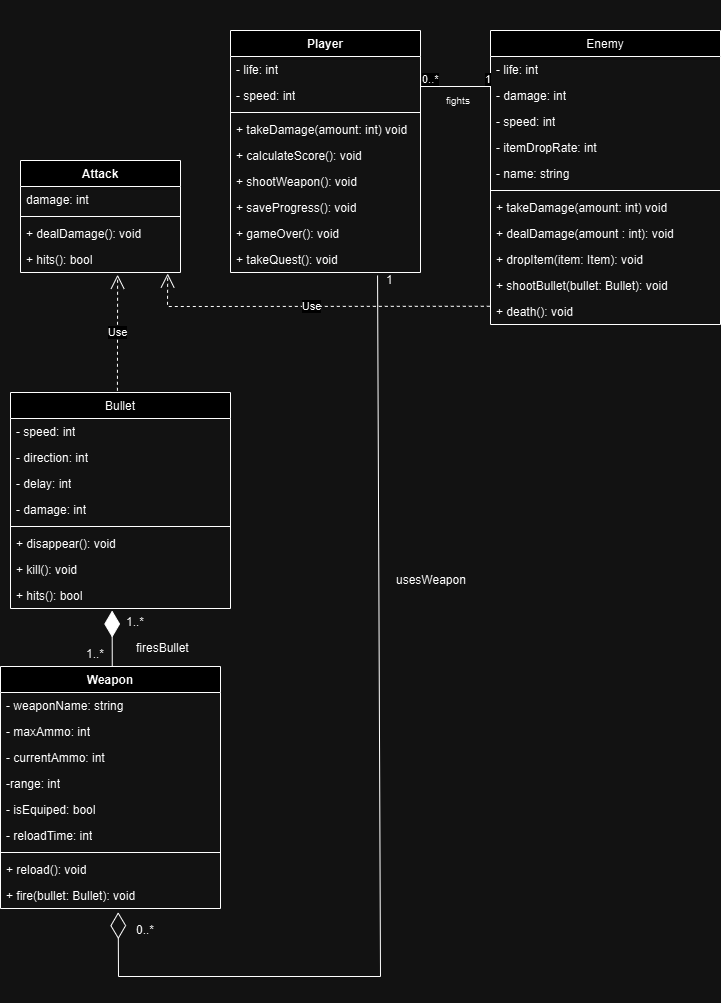

The diagram above was exported from draw.io. Its source (the exported page's mxGraphModel, read from the mxfile embedded in the PNG):
<mxGraphModel dx="1750" dy="870" grid="1" gridSize="10" guides="1" tooltips="1" connect="1" arrows="1" fold="1" page="1" pageScale="1" pageWidth="827" pageHeight="1169" math="0" shadow="0">
  <root>
    <mxCell id="0" />
    <mxCell id="1" parent="0" />
    <mxCell id="cDzhz_5RHNUBYKVdqHyP-1" value="Player" style="swimlane;fontStyle=1;align=center;verticalAlign=top;childLayout=stackLayout;horizontal=1;startSize=26;horizontalStack=0;resizeParent=1;resizeParentMax=0;resizeLast=0;collapsible=1;marginBottom=0;whiteSpace=wrap;html=1;" vertex="1" parent="1">
      <mxGeometry x="290" y="214" width="190" height="242" as="geometry" />
    </mxCell>
    <mxCell id="cDzhz_5RHNUBYKVdqHyP-2" value="&lt;font style=&quot;font-size: 12px;&quot;&gt;- life: int&lt;/font&gt;" style="text;strokeColor=none;fillColor=none;align=left;verticalAlign=top;spacingLeft=4;spacingRight=4;overflow=hidden;rotatable=0;points=[[0,0.5],[1,0.5]];portConstraint=eastwest;whiteSpace=wrap;html=1;" vertex="1" parent="cDzhz_5RHNUBYKVdqHyP-1">
      <mxGeometry y="26" width="190" height="26" as="geometry" />
    </mxCell>
    <mxCell id="cDzhz_5RHNUBYKVdqHyP-3" value="&lt;font style=&quot;font-size: 12px;&quot;&gt;- speed: int&lt;/font&gt;" style="text;strokeColor=none;fillColor=none;align=left;verticalAlign=top;spacingLeft=4;spacingRight=4;overflow=hidden;rotatable=0;points=[[0,0.5],[1,0.5]];portConstraint=eastwest;whiteSpace=wrap;html=1;" vertex="1" parent="cDzhz_5RHNUBYKVdqHyP-1">
      <mxGeometry y="52" width="190" height="26" as="geometry" />
    </mxCell>
    <mxCell id="cDzhz_5RHNUBYKVdqHyP-4" value="" style="line;strokeWidth=1;fillColor=none;align=left;verticalAlign=middle;spacingTop=-1;spacingLeft=3;spacingRight=3;rotatable=0;labelPosition=right;points=[];portConstraint=eastwest;strokeColor=inherit;" vertex="1" parent="cDzhz_5RHNUBYKVdqHyP-1">
      <mxGeometry y="78" width="190" height="8" as="geometry" />
    </mxCell>
    <mxCell id="cDzhz_5RHNUBYKVdqHyP-5" value="+ takeDamage(amount: int) void" style="text;strokeColor=none;fillColor=none;align=left;verticalAlign=top;spacingLeft=4;spacingRight=4;overflow=hidden;rotatable=0;points=[[0,0.5],[1,0.5]];portConstraint=eastwest;whiteSpace=wrap;html=1;" vertex="1" parent="cDzhz_5RHNUBYKVdqHyP-1">
      <mxGeometry y="86" width="190" height="26" as="geometry" />
    </mxCell>
    <mxCell id="cDzhz_5RHNUBYKVdqHyP-6" value="&lt;font style=&quot;font-size: 12px;&quot;&gt;+ calculateScore(): void&lt;/font&gt;" style="text;strokeColor=none;fillColor=none;align=left;verticalAlign=top;spacingLeft=4;spacingRight=4;overflow=hidden;rotatable=0;points=[[0,0.5],[1,0.5]];portConstraint=eastwest;whiteSpace=wrap;html=1;" vertex="1" parent="cDzhz_5RHNUBYKVdqHyP-1">
      <mxGeometry y="112" width="190" height="26" as="geometry" />
    </mxCell>
    <mxCell id="cDzhz_5RHNUBYKVdqHyP-7" value="&lt;font style=&quot;font-size: 12px;&quot;&gt;+ shootWeapon(): void&lt;/font&gt;" style="text;strokeColor=none;fillColor=none;align=left;verticalAlign=top;spacingLeft=4;spacingRight=4;overflow=hidden;rotatable=0;points=[[0,0.5],[1,0.5]];portConstraint=eastwest;whiteSpace=wrap;html=1;" vertex="1" parent="cDzhz_5RHNUBYKVdqHyP-1">
      <mxGeometry y="138" width="190" height="26" as="geometry" />
    </mxCell>
    <mxCell id="cDzhz_5RHNUBYKVdqHyP-8" value="&lt;font style=&quot;font-size: 12px;&quot;&gt;+ saveProgress(): void&lt;/font&gt;" style="text;strokeColor=none;fillColor=none;align=left;verticalAlign=top;spacingLeft=4;spacingRight=4;overflow=hidden;rotatable=0;points=[[0,0.5],[1,0.5]];portConstraint=eastwest;whiteSpace=wrap;html=1;" vertex="1" parent="cDzhz_5RHNUBYKVdqHyP-1">
      <mxGeometry y="164" width="190" height="26" as="geometry" />
    </mxCell>
    <mxCell id="cDzhz_5RHNUBYKVdqHyP-9" value="&lt;font style=&quot;font-size: 12px;&quot;&gt;+ gameOver(): void&lt;/font&gt;" style="text;strokeColor=none;fillColor=none;align=left;verticalAlign=top;spacingLeft=4;spacingRight=4;overflow=hidden;rotatable=0;points=[[0,0.5],[1,0.5]];portConstraint=eastwest;whiteSpace=wrap;html=1;" vertex="1" parent="cDzhz_5RHNUBYKVdqHyP-1">
      <mxGeometry y="190" width="190" height="26" as="geometry" />
    </mxCell>
    <mxCell id="cDzhz_5RHNUBYKVdqHyP-10" value="&lt;font style=&quot;font-size: 12px;&quot;&gt;+ takeQuest(): void&lt;/font&gt;" style="text;strokeColor=none;fillColor=none;align=left;verticalAlign=top;spacingLeft=4;spacingRight=4;overflow=hidden;rotatable=0;points=[[0,0.5],[1,0.5]];portConstraint=eastwest;whiteSpace=wrap;html=1;" vertex="1" parent="cDzhz_5RHNUBYKVdqHyP-1">
      <mxGeometry y="216" width="190" height="26" as="geometry" />
    </mxCell>
    <mxCell id="cDzhz_5RHNUBYKVdqHyP-11" value="&lt;span style=&quot;font-weight: 400;&quot;&gt;&lt;font style=&quot;font-size: 12px;&quot;&gt;Enemy&lt;/font&gt;&lt;/span&gt;" style="swimlane;fontStyle=1;align=center;verticalAlign=top;childLayout=stackLayout;horizontal=1;startSize=26;horizontalStack=0;resizeParent=1;resizeParentMax=0;resizeLast=0;collapsible=1;marginBottom=0;whiteSpace=wrap;html=1;" vertex="1" parent="1">
      <mxGeometry x="550" y="214" width="230" height="294" as="geometry" />
    </mxCell>
    <mxCell id="cDzhz_5RHNUBYKVdqHyP-12" value="&lt;font style=&quot;font-size: 12px;&quot;&gt;- life: int&lt;/font&gt;" style="text;strokeColor=none;fillColor=none;align=left;verticalAlign=top;spacingLeft=4;spacingRight=4;overflow=hidden;rotatable=0;points=[[0,0.5],[1,0.5]];portConstraint=eastwest;whiteSpace=wrap;html=1;" vertex="1" parent="cDzhz_5RHNUBYKVdqHyP-11">
      <mxGeometry y="26" width="230" height="26" as="geometry" />
    </mxCell>
    <mxCell id="cDzhz_5RHNUBYKVdqHyP-13" value="&lt;font style=&quot;font-size: 12px;&quot;&gt;- damage: int&lt;/font&gt;" style="text;strokeColor=none;fillColor=none;align=left;verticalAlign=top;spacingLeft=4;spacingRight=4;overflow=hidden;rotatable=0;points=[[0,0.5],[1,0.5]];portConstraint=eastwest;whiteSpace=wrap;html=1;" vertex="1" parent="cDzhz_5RHNUBYKVdqHyP-11">
      <mxGeometry y="52" width="230" height="26" as="geometry" />
    </mxCell>
    <mxCell id="cDzhz_5RHNUBYKVdqHyP-14" value="&lt;font style=&quot;font-size: 12px;&quot;&gt;- speed: int&lt;/font&gt;" style="text;strokeColor=none;fillColor=none;align=left;verticalAlign=top;spacingLeft=4;spacingRight=4;overflow=hidden;rotatable=0;points=[[0,0.5],[1,0.5]];portConstraint=eastwest;whiteSpace=wrap;html=1;" vertex="1" parent="cDzhz_5RHNUBYKVdqHyP-11">
      <mxGeometry y="78" width="230" height="26" as="geometry" />
    </mxCell>
    <mxCell id="cDzhz_5RHNUBYKVdqHyP-15" value="&lt;font style=&quot;font-size: 12px;&quot;&gt;- itemDropRate: int&lt;/font&gt;" style="text;strokeColor=none;fillColor=none;align=left;verticalAlign=top;spacingLeft=4;spacingRight=4;overflow=hidden;rotatable=0;points=[[0,0.5],[1,0.5]];portConstraint=eastwest;whiteSpace=wrap;html=1;" vertex="1" parent="cDzhz_5RHNUBYKVdqHyP-11">
      <mxGeometry y="104" width="230" height="26" as="geometry" />
    </mxCell>
    <mxCell id="cDzhz_5RHNUBYKVdqHyP-16" value="&lt;font style=&quot;font-size: 12px;&quot;&gt;- name: string&lt;/font&gt;" style="text;strokeColor=none;fillColor=none;align=left;verticalAlign=top;spacingLeft=4;spacingRight=4;overflow=hidden;rotatable=0;points=[[0,0.5],[1,0.5]];portConstraint=eastwest;whiteSpace=wrap;html=1;" vertex="1" parent="cDzhz_5RHNUBYKVdqHyP-11">
      <mxGeometry y="130" width="230" height="26" as="geometry" />
    </mxCell>
    <mxCell id="cDzhz_5RHNUBYKVdqHyP-17" value="" style="line;strokeWidth=1;fillColor=none;align=left;verticalAlign=middle;spacingTop=-1;spacingLeft=3;spacingRight=3;rotatable=0;labelPosition=right;points=[];portConstraint=eastwest;strokeColor=inherit;" vertex="1" parent="cDzhz_5RHNUBYKVdqHyP-11">
      <mxGeometry y="156" width="230" height="8" as="geometry" />
    </mxCell>
    <mxCell id="cDzhz_5RHNUBYKVdqHyP-18" value="+ takeDamage(amount: int) void" style="text;strokeColor=none;fillColor=none;align=left;verticalAlign=top;spacingLeft=4;spacingRight=4;overflow=hidden;rotatable=0;points=[[0,0.5],[1,0.5]];portConstraint=eastwest;whiteSpace=wrap;html=1;" vertex="1" parent="cDzhz_5RHNUBYKVdqHyP-11">
      <mxGeometry y="164" width="230" height="26" as="geometry" />
    </mxCell>
    <mxCell id="cDzhz_5RHNUBYKVdqHyP-19" value="&lt;font style=&quot;font-size: 12px;&quot;&gt;+ dealDamage(amount : int): void&lt;/font&gt;" style="text;strokeColor=none;fillColor=none;align=left;verticalAlign=top;spacingLeft=4;spacingRight=4;overflow=hidden;rotatable=0;points=[[0,0.5],[1,0.5]];portConstraint=eastwest;whiteSpace=wrap;html=1;" vertex="1" parent="cDzhz_5RHNUBYKVdqHyP-11">
      <mxGeometry y="190" width="230" height="26" as="geometry" />
    </mxCell>
    <mxCell id="cDzhz_5RHNUBYKVdqHyP-20" value="&lt;font style=&quot;font-size: 12px;&quot;&gt;+ dropItem(item: Item): void&lt;/font&gt;" style="text;strokeColor=none;fillColor=none;align=left;verticalAlign=top;spacingLeft=4;spacingRight=4;overflow=hidden;rotatable=0;points=[[0,0.5],[1,0.5]];portConstraint=eastwest;whiteSpace=wrap;html=1;" vertex="1" parent="cDzhz_5RHNUBYKVdqHyP-11">
      <mxGeometry y="216" width="230" height="26" as="geometry" />
    </mxCell>
    <mxCell id="cDzhz_5RHNUBYKVdqHyP-21" value="&lt;font style=&quot;font-size: 12px;&quot;&gt;+ shootBullet(bullet: Bullet): void&lt;/font&gt;" style="text;strokeColor=none;fillColor=none;align=left;verticalAlign=top;spacingLeft=4;spacingRight=4;overflow=hidden;rotatable=0;points=[[0,0.5],[1,0.5]];portConstraint=eastwest;whiteSpace=wrap;html=1;" vertex="1" parent="cDzhz_5RHNUBYKVdqHyP-11">
      <mxGeometry y="242" width="230" height="26" as="geometry" />
    </mxCell>
    <mxCell id="cDzhz_5RHNUBYKVdqHyP-22" value="&lt;font style=&quot;font-size: 12px;&quot;&gt;+ death(): void&lt;/font&gt;" style="text;strokeColor=none;fillColor=none;align=left;verticalAlign=top;spacingLeft=4;spacingRight=4;overflow=hidden;rotatable=0;points=[[0,0.5],[1,0.5]];portConstraint=eastwest;whiteSpace=wrap;html=1;" vertex="1" parent="cDzhz_5RHNUBYKVdqHyP-11">
      <mxGeometry y="268" width="230" height="26" as="geometry" />
    </mxCell>
    <mxCell id="cDzhz_5RHNUBYKVdqHyP-23" value="&lt;span style=&quot;font-weight: 400;&quot;&gt;&lt;font style=&quot;font-size: 12px;&quot;&gt;Bullet&lt;/font&gt;&lt;/span&gt;" style="swimlane;fontStyle=1;align=center;verticalAlign=top;childLayout=stackLayout;horizontal=1;startSize=26;horizontalStack=0;resizeParent=1;resizeParentMax=0;resizeLast=0;collapsible=1;marginBottom=0;whiteSpace=wrap;html=1;" vertex="1" parent="1">
      <mxGeometry x="70" y="576" width="220" height="216" as="geometry" />
    </mxCell>
    <mxCell id="cDzhz_5RHNUBYKVdqHyP-24" value="&lt;font style=&quot;font-size: 12px;&quot;&gt;- speed: int&lt;/font&gt;" style="text;strokeColor=none;fillColor=none;align=left;verticalAlign=top;spacingLeft=4;spacingRight=4;overflow=hidden;rotatable=0;points=[[0,0.5],[1,0.5]];portConstraint=eastwest;whiteSpace=wrap;html=1;" vertex="1" parent="cDzhz_5RHNUBYKVdqHyP-23">
      <mxGeometry y="26" width="220" height="26" as="geometry" />
    </mxCell>
    <mxCell id="cDzhz_5RHNUBYKVdqHyP-25" value="&lt;font style=&quot;font-size: 12px;&quot;&gt;- direction: int&lt;/font&gt;" style="text;strokeColor=none;fillColor=none;align=left;verticalAlign=top;spacingLeft=4;spacingRight=4;overflow=hidden;rotatable=0;points=[[0,0.5],[1,0.5]];portConstraint=eastwest;whiteSpace=wrap;html=1;" vertex="1" parent="cDzhz_5RHNUBYKVdqHyP-23">
      <mxGeometry y="52" width="220" height="26" as="geometry" />
    </mxCell>
    <mxCell id="cDzhz_5RHNUBYKVdqHyP-26" value="- delay: int" style="text;strokeColor=none;fillColor=none;align=left;verticalAlign=top;spacingLeft=4;spacingRight=4;overflow=hidden;rotatable=0;points=[[0,0.5],[1,0.5]];portConstraint=eastwest;whiteSpace=wrap;html=1;" vertex="1" parent="cDzhz_5RHNUBYKVdqHyP-23">
      <mxGeometry y="78" width="220" height="26" as="geometry" />
    </mxCell>
    <mxCell id="cDzhz_5RHNUBYKVdqHyP-27" value="- damage: int" style="text;strokeColor=none;fillColor=none;align=left;verticalAlign=top;spacingLeft=4;spacingRight=4;overflow=hidden;rotatable=0;points=[[0,0.5],[1,0.5]];portConstraint=eastwest;whiteSpace=wrap;html=1;" vertex="1" parent="cDzhz_5RHNUBYKVdqHyP-23">
      <mxGeometry y="104" width="220" height="26" as="geometry" />
    </mxCell>
    <mxCell id="cDzhz_5RHNUBYKVdqHyP-28" value="" style="line;strokeWidth=1;fillColor=none;align=left;verticalAlign=middle;spacingTop=-1;spacingLeft=3;spacingRight=3;rotatable=0;labelPosition=right;points=[];portConstraint=eastwest;strokeColor=inherit;" vertex="1" parent="cDzhz_5RHNUBYKVdqHyP-23">
      <mxGeometry y="130" width="220" height="8" as="geometry" />
    </mxCell>
    <mxCell id="cDzhz_5RHNUBYKVdqHyP-29" value="&lt;font style=&quot;font-size: 12px;&quot;&gt;+ disappear(): void&lt;/font&gt;" style="text;strokeColor=none;fillColor=none;align=left;verticalAlign=top;spacingLeft=4;spacingRight=4;overflow=hidden;rotatable=0;points=[[0,0.5],[1,0.5]];portConstraint=eastwest;whiteSpace=wrap;html=1;" vertex="1" parent="cDzhz_5RHNUBYKVdqHyP-23">
      <mxGeometry y="138" width="220" height="26" as="geometry" />
    </mxCell>
    <mxCell id="cDzhz_5RHNUBYKVdqHyP-30" value="+ kill(): void" style="text;strokeColor=none;fillColor=none;align=left;verticalAlign=top;spacingLeft=4;spacingRight=4;overflow=hidden;rotatable=0;points=[[0,0.5],[1,0.5]];portConstraint=eastwest;whiteSpace=wrap;html=1;" vertex="1" parent="cDzhz_5RHNUBYKVdqHyP-23">
      <mxGeometry y="164" width="220" height="26" as="geometry" />
    </mxCell>
    <mxCell id="cDzhz_5RHNUBYKVdqHyP-31" value="+ hits(): bool" style="text;strokeColor=none;fillColor=none;align=left;verticalAlign=top;spacingLeft=4;spacingRight=4;overflow=hidden;rotatable=0;points=[[0,0.5],[1,0.5]];portConstraint=eastwest;whiteSpace=wrap;html=1;" vertex="1" parent="cDzhz_5RHNUBYKVdqHyP-23">
      <mxGeometry y="190" width="220" height="26" as="geometry" />
    </mxCell>
    <mxCell id="cDzhz_5RHNUBYKVdqHyP-55" style="text;strokeColor=none;fillColor=none;align=left;verticalAlign=top;spacingLeft=4;spacingRight=4;overflow=hidden;rotatable=0;points=[[0,0.5],[1,0.5]];portConstraint=eastwest;whiteSpace=wrap;html=1;" vertex="1" parent="1">
      <mxGeometry x="90" y="184" width="140" height="26" as="geometry" />
    </mxCell>
    <mxCell id="cDzhz_5RHNUBYKVdqHyP-56" value="Attack" style="swimlane;fontStyle=1;align=center;verticalAlign=top;childLayout=stackLayout;horizontal=1;startSize=26;horizontalStack=0;resizeParent=1;resizeParentMax=0;resizeLast=0;collapsible=1;marginBottom=0;whiteSpace=wrap;html=1;" vertex="1" parent="1">
      <mxGeometry x="80" y="344" width="160" height="112" as="geometry" />
    </mxCell>
    <mxCell id="cDzhz_5RHNUBYKVdqHyP-57" value="damage: int" style="text;strokeColor=none;fillColor=none;align=left;verticalAlign=top;spacingLeft=4;spacingRight=4;overflow=hidden;rotatable=0;points=[[0,0.5],[1,0.5]];portConstraint=eastwest;whiteSpace=wrap;html=1;" vertex="1" parent="cDzhz_5RHNUBYKVdqHyP-56">
      <mxGeometry y="26" width="160" height="26" as="geometry" />
    </mxCell>
    <mxCell id="cDzhz_5RHNUBYKVdqHyP-58" value="" style="line;strokeWidth=1;fillColor=none;align=left;verticalAlign=middle;spacingTop=-1;spacingLeft=3;spacingRight=3;rotatable=0;labelPosition=right;points=[];portConstraint=eastwest;strokeColor=inherit;" vertex="1" parent="cDzhz_5RHNUBYKVdqHyP-56">
      <mxGeometry y="52" width="160" height="8" as="geometry" />
    </mxCell>
    <mxCell id="cDzhz_5RHNUBYKVdqHyP-59" value="+ dealDamage(): void" style="text;strokeColor=none;fillColor=none;align=left;verticalAlign=top;spacingLeft=4;spacingRight=4;overflow=hidden;rotatable=0;points=[[0,0.5],[1,0.5]];portConstraint=eastwest;whiteSpace=wrap;html=1;" vertex="1" parent="cDzhz_5RHNUBYKVdqHyP-56">
      <mxGeometry y="60" width="160" height="26" as="geometry" />
    </mxCell>
    <mxCell id="cDzhz_5RHNUBYKVdqHyP-60" value="+ hits(): bool" style="text;strokeColor=none;fillColor=none;align=left;verticalAlign=top;spacingLeft=4;spacingRight=4;overflow=hidden;rotatable=0;points=[[0,0.5],[1,0.5]];portConstraint=eastwest;whiteSpace=wrap;html=1;" vertex="1" parent="cDzhz_5RHNUBYKVdqHyP-56">
      <mxGeometry y="86" width="160" height="26" as="geometry" />
    </mxCell>
    <mxCell id="cDzhz_5RHNUBYKVdqHyP-61" value="Use" style="endArrow=open;endSize=12;dashed=1;html=1;rounded=0;entryX=0.607;entryY=1.085;entryDx=0;entryDy=0;entryPerimeter=0;exitX=0.486;exitY=-0.008;exitDx=0;exitDy=0;exitPerimeter=0;" edge="1" parent="1" source="cDzhz_5RHNUBYKVdqHyP-23" target="cDzhz_5RHNUBYKVdqHyP-60">
      <mxGeometry width="160" relative="1" as="geometry">
        <mxPoint x="160" y="570" as="sourcePoint" />
        <mxPoint x="320" y="576" as="targetPoint" />
      </mxGeometry>
    </mxCell>
    <mxCell id="cDzhz_5RHNUBYKVdqHyP-81" value="Use" style="endArrow=open;endSize=12;dashed=1;html=1;rounded=0;entryX=0.92;entryY=1.038;entryDx=0;entryDy=0;entryPerimeter=0;exitX=-0.003;exitY=0.299;exitDx=0;exitDy=0;exitPerimeter=0;" edge="1" parent="1" source="cDzhz_5RHNUBYKVdqHyP-22" target="cDzhz_5RHNUBYKVdqHyP-60">
      <mxGeometry width="160" relative="1" as="geometry">
        <mxPoint x="510" y="490" as="sourcePoint" />
        <mxPoint x="230" y="390" as="targetPoint" />
        <Array as="points">
          <mxPoint x="227" y="490" />
        </Array>
      </mxGeometry>
    </mxCell>
    <mxCell id="cDzhz_5RHNUBYKVdqHyP-82" value="" style="endArrow=none;html=1;edgeStyle=orthogonalEdgeStyle;rounded=0;" edge="1" parent="1">
      <mxGeometry relative="1" as="geometry">
        <mxPoint x="480" y="270" as="sourcePoint" />
        <mxPoint x="550" y="270" as="targetPoint" />
      </mxGeometry>
    </mxCell>
    <mxCell id="cDzhz_5RHNUBYKVdqHyP-83" value="0..*" style="edgeLabel;resizable=0;html=1;align=left;verticalAlign=bottom;" connectable="0" vertex="1" parent="cDzhz_5RHNUBYKVdqHyP-82">
      <mxGeometry x="-1" relative="1" as="geometry" />
    </mxCell>
    <mxCell id="cDzhz_5RHNUBYKVdqHyP-84" value="1" style="edgeLabel;resizable=0;html=1;align=right;verticalAlign=bottom;" connectable="0" vertex="1" parent="cDzhz_5RHNUBYKVdqHyP-82">
      <mxGeometry x="1" relative="1" as="geometry" />
    </mxCell>
    <mxCell id="cDzhz_5RHNUBYKVdqHyP-85" value="&lt;font style=&quot;font-size: 10px;&quot;&gt;fights&lt;/font&gt;" style="text;strokeColor=none;fillColor=none;align=left;verticalAlign=top;spacingLeft=4;spacingRight=4;overflow=hidden;rotatable=0;points=[[0,0.5],[1,0.5]];portConstraint=eastwest;whiteSpace=wrap;html=1;" vertex="1" parent="1">
      <mxGeometry x="500" y="270" width="50" height="26" as="geometry" />
    </mxCell>
    <mxCell id="cDzhz_5RHNUBYKVdqHyP-86" value="Weapon" style="swimlane;fontStyle=1;align=center;verticalAlign=top;childLayout=stackLayout;horizontal=1;startSize=26;horizontalStack=0;resizeParent=1;resizeParentMax=0;resizeLast=0;collapsible=1;marginBottom=0;whiteSpace=wrap;html=1;" vertex="1" parent="1">
      <mxGeometry x="60" y="850" width="220" height="242" as="geometry" />
    </mxCell>
    <mxCell id="cDzhz_5RHNUBYKVdqHyP-87" value="- weaponName: string" style="text;strokeColor=none;fillColor=none;align=left;verticalAlign=top;spacingLeft=4;spacingRight=4;overflow=hidden;rotatable=0;points=[[0,0.5],[1,0.5]];portConstraint=eastwest;whiteSpace=wrap;html=1;" vertex="1" parent="cDzhz_5RHNUBYKVdqHyP-86">
      <mxGeometry y="26" width="220" height="26" as="geometry" />
    </mxCell>
    <mxCell id="cDzhz_5RHNUBYKVdqHyP-88" value="- maxAmmo: int" style="text;strokeColor=none;fillColor=none;align=left;verticalAlign=top;spacingLeft=4;spacingRight=4;overflow=hidden;rotatable=0;points=[[0,0.5],[1,0.5]];portConstraint=eastwest;whiteSpace=wrap;html=1;" vertex="1" parent="cDzhz_5RHNUBYKVdqHyP-86">
      <mxGeometry y="52" width="220" height="26" as="geometry" />
    </mxCell>
    <mxCell id="cDzhz_5RHNUBYKVdqHyP-89" value="- currentAmmo: int" style="text;strokeColor=none;fillColor=none;align=left;verticalAlign=top;spacingLeft=4;spacingRight=4;overflow=hidden;rotatable=0;points=[[0,0.5],[1,0.5]];portConstraint=eastwest;whiteSpace=wrap;html=1;" vertex="1" parent="cDzhz_5RHNUBYKVdqHyP-86">
      <mxGeometry y="78" width="220" height="26" as="geometry" />
    </mxCell>
    <mxCell id="cDzhz_5RHNUBYKVdqHyP-90" value="-range: int" style="text;strokeColor=none;fillColor=none;align=left;verticalAlign=top;spacingLeft=4;spacingRight=4;overflow=hidden;rotatable=0;points=[[0,0.5],[1,0.5]];portConstraint=eastwest;whiteSpace=wrap;html=1;" vertex="1" parent="cDzhz_5RHNUBYKVdqHyP-86">
      <mxGeometry y="104" width="220" height="26" as="geometry" />
    </mxCell>
    <mxCell id="cDzhz_5RHNUBYKVdqHyP-91" value="- isEquiped: bool" style="text;strokeColor=none;fillColor=none;align=left;verticalAlign=top;spacingLeft=4;spacingRight=4;overflow=hidden;rotatable=0;points=[[0,0.5],[1,0.5]];portConstraint=eastwest;whiteSpace=wrap;html=1;" vertex="1" parent="cDzhz_5RHNUBYKVdqHyP-86">
      <mxGeometry y="130" width="220" height="26" as="geometry" />
    </mxCell>
    <mxCell id="cDzhz_5RHNUBYKVdqHyP-92" value="- reloadTime: int" style="text;strokeColor=none;fillColor=none;align=left;verticalAlign=top;spacingLeft=4;spacingRight=4;overflow=hidden;rotatable=0;points=[[0,0.5],[1,0.5]];portConstraint=eastwest;whiteSpace=wrap;html=1;" vertex="1" parent="cDzhz_5RHNUBYKVdqHyP-86">
      <mxGeometry y="156" width="220" height="26" as="geometry" />
    </mxCell>
    <mxCell id="cDzhz_5RHNUBYKVdqHyP-93" value="" style="line;strokeWidth=1;fillColor=none;align=left;verticalAlign=middle;spacingTop=-1;spacingLeft=3;spacingRight=3;rotatable=0;labelPosition=right;points=[];portConstraint=eastwest;strokeColor=inherit;" vertex="1" parent="cDzhz_5RHNUBYKVdqHyP-86">
      <mxGeometry y="182" width="220" height="8" as="geometry" />
    </mxCell>
    <mxCell id="cDzhz_5RHNUBYKVdqHyP-94" value="+ reload(): void" style="text;strokeColor=none;fillColor=none;align=left;verticalAlign=top;spacingLeft=4;spacingRight=4;overflow=hidden;rotatable=0;points=[[0,0.5],[1,0.5]];portConstraint=eastwest;whiteSpace=wrap;html=1;" vertex="1" parent="cDzhz_5RHNUBYKVdqHyP-86">
      <mxGeometry y="190" width="220" height="26" as="geometry" />
    </mxCell>
    <mxCell id="cDzhz_5RHNUBYKVdqHyP-95" value="+ fire(bullet: Bullet): void" style="text;strokeColor=none;fillColor=none;align=left;verticalAlign=top;spacingLeft=4;spacingRight=4;overflow=hidden;rotatable=0;points=[[0,0.5],[1,0.5]];portConstraint=eastwest;whiteSpace=wrap;html=1;" vertex="1" parent="cDzhz_5RHNUBYKVdqHyP-86">
      <mxGeometry y="216" width="220" height="26" as="geometry" />
    </mxCell>
    <mxCell id="cDzhz_5RHNUBYKVdqHyP-96" value="" style="endArrow=diamondThin;endFill=1;endSize=24;html=1;rounded=0;exitX=0.508;exitY=-0.002;exitDx=0;exitDy=0;entryX=0.462;entryY=1.077;entryDx=0;entryDy=0;entryPerimeter=0;exitPerimeter=0;" edge="1" parent="1" source="cDzhz_5RHNUBYKVdqHyP-86" target="cDzhz_5RHNUBYKVdqHyP-31">
      <mxGeometry width="160" relative="1" as="geometry">
        <mxPoint x="-20" y="820" as="sourcePoint" />
        <mxPoint x="140" y="820" as="targetPoint" />
      </mxGeometry>
    </mxCell>
    <mxCell id="q56ZPUCyQcdfEqHe5aGT-2" value="" style="endArrow=diamondThin;endFill=0;endSize=24;html=1;rounded=0;exitX=0.774;exitY=1.115;exitDx=0;exitDy=0;exitPerimeter=0;entryX=0.535;entryY=1.141;entryDx=0;entryDy=0;entryPerimeter=0;" edge="1" parent="1" source="cDzhz_5RHNUBYKVdqHyP-10" target="cDzhz_5RHNUBYKVdqHyP-95">
      <mxGeometry width="160" relative="1" as="geometry">
        <mxPoint x="280" y="580" as="sourcePoint" />
        <mxPoint x="440" y="580" as="targetPoint" />
        <Array as="points">
          <mxPoint x="440" y="1160" />
          <mxPoint x="178" y="1160" />
        </Array>
      </mxGeometry>
    </mxCell>
    <mxCell id="Be3B0qeRKwK5FzunONkr-1" value="0..*" style="text;strokeColor=none;fillColor=none;align=left;verticalAlign=top;spacingLeft=4;spacingRight=4;overflow=hidden;rotatable=0;points=[[0,0.5],[1,0.5]];portConstraint=eastwest;whiteSpace=wrap;html=1;" vertex="1" parent="1">
      <mxGeometry x="190" y="1100" width="100" height="26" as="geometry" />
    </mxCell>
    <mxCell id="Be3B0qeRKwK5FzunONkr-2" value="usesWeapon" style="text;strokeColor=none;fillColor=none;align=left;verticalAlign=top;spacingLeft=4;spacingRight=4;overflow=hidden;rotatable=0;points=[[0,0.5],[1,0.5]];portConstraint=eastwest;whiteSpace=wrap;html=1;" vertex="1" parent="1">
      <mxGeometry x="450" y="750" width="100" height="26" as="geometry" />
    </mxCell>
    <mxCell id="Be3B0qeRKwK5FzunONkr-3" value="1" style="text;strokeColor=none;fillColor=none;align=left;verticalAlign=top;spacingLeft=4;spacingRight=4;overflow=hidden;rotatable=0;points=[[0,0.5],[1,0.5]];portConstraint=eastwest;whiteSpace=wrap;html=1;" vertex="1" parent="1">
      <mxGeometry x="440" y="450" width="100" height="26" as="geometry" />
    </mxCell>
    <mxCell id="Be3B0qeRKwK5FzunONkr-4" value="1..*" style="text;strokeColor=none;fillColor=none;align=left;verticalAlign=top;spacingLeft=4;spacingRight=4;overflow=hidden;rotatable=0;points=[[0,0.5],[1,0.5]];portConstraint=eastwest;whiteSpace=wrap;html=1;" vertex="1" parent="1">
      <mxGeometry x="180" y="792" width="100" height="26" as="geometry" />
    </mxCell>
    <mxCell id="Be3B0qeRKwK5FzunONkr-5" value="1..*" style="text;strokeColor=none;fillColor=none;align=left;verticalAlign=top;spacingLeft=4;spacingRight=4;overflow=hidden;rotatable=0;points=[[0,0.5],[1,0.5]];portConstraint=eastwest;whiteSpace=wrap;html=1;" vertex="1" parent="1">
      <mxGeometry x="140" y="824" width="100" height="26" as="geometry" />
    </mxCell>
    <mxCell id="Be3B0qeRKwK5FzunONkr-6" value="firesBullet" style="text;strokeColor=none;fillColor=none;align=left;verticalAlign=top;spacingLeft=4;spacingRight=4;overflow=hidden;rotatable=0;points=[[0,0.5],[1,0.5]];portConstraint=eastwest;whiteSpace=wrap;html=1;" vertex="1" parent="1">
      <mxGeometry x="190" y="818" width="100" height="26" as="geometry" />
    </mxCell>
  </root>
</mxGraphModel>